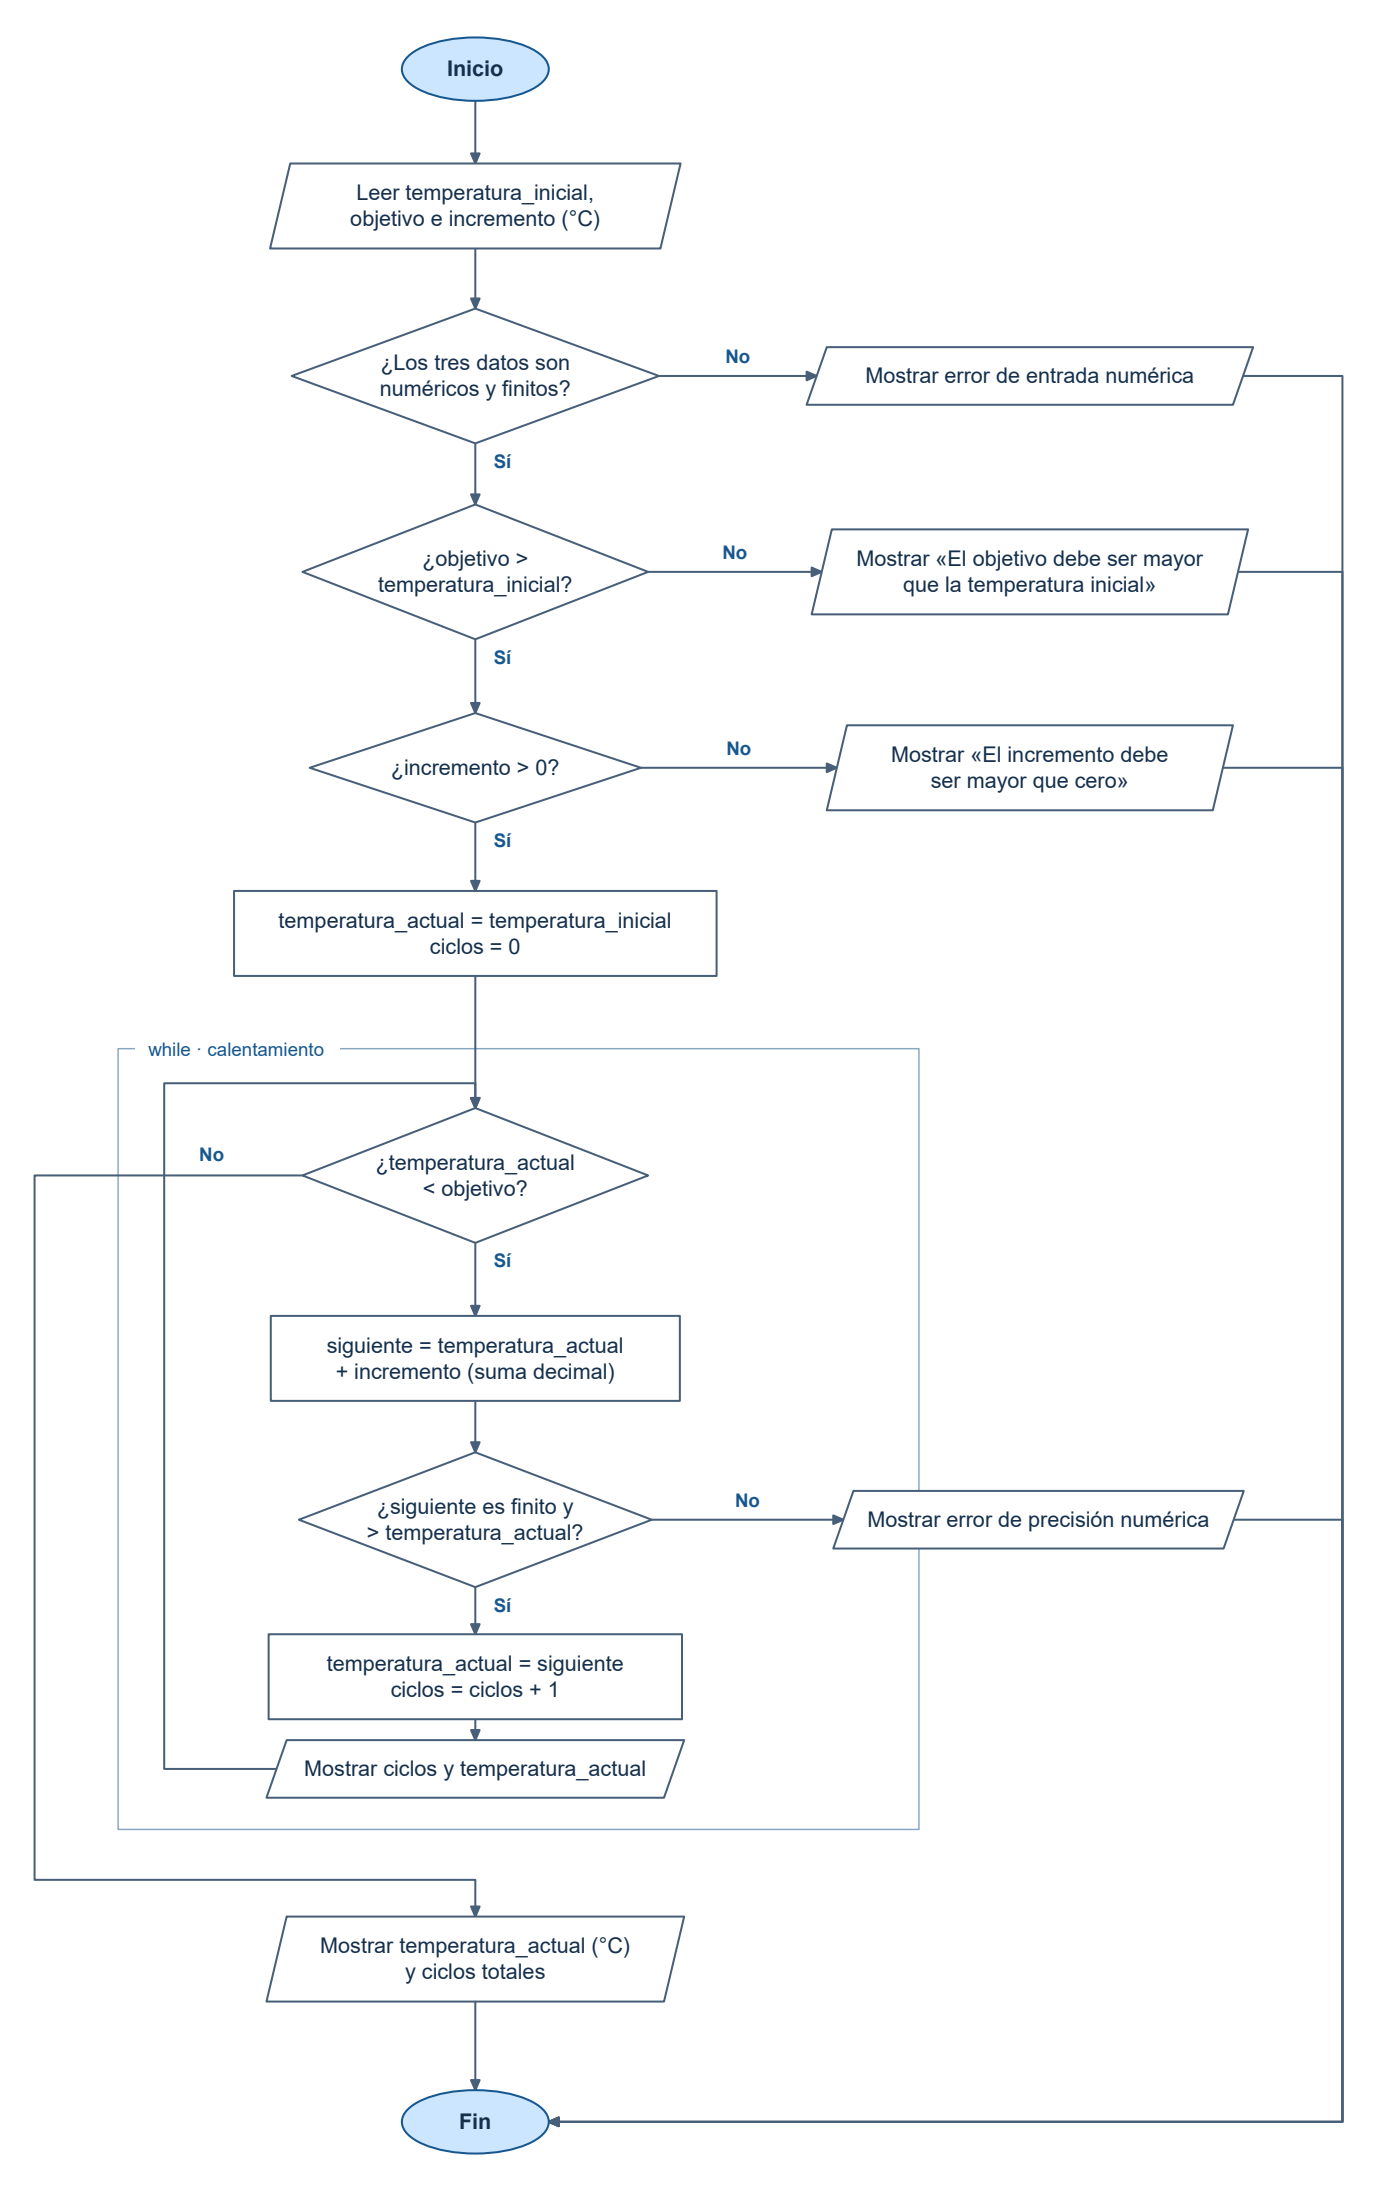

The diagram above was exported from draw.io. Its source (the exported page's mxGraphModel, read from the mxfile embedded in the PNG):
<mxGraphModel grid="1" gridSize="10" guides="1" page="0" pageWidth="956" pageHeight="1521" background="#FFFFFF">
  <root>
    <mxCell id="0" />
    <mxCell id="1" parent="0" />
    <mxCell id="marco0" parent="1" vertex="1" style="rounded=0;fillColor=none;strokeColor=#88A6C1;connectable=0;pointerEvents=0;" value="">
      <mxGeometry x="82" y="728.0" width="556" height="542" as="geometry" />
    </mxCell>
    <mxCell id="banda0" parent="1" vertex="1" style="text;align=center;verticalAlign=middle;fillColor=#FFFFFF;strokeColor=none;fontColor=#17578F;fontSize=13;fontFamily=Arial;" value="while · calentamiento">
      <mxGeometry x="94" y="719.0" width="142.1162109375" height="18" as="geometry" />
    </mxCell>
    <mxCell id="start" parent="1" vertex="1" style="whiteSpace=wrap;html=0;fontSize=15;fontFamily=Arial;align=center;verticalAlign=middle;strokeWidth=1.4;ellipse;fontStyle=1;fillColor=#CCE6FF;strokeColor=#17578F;fontColor=#15304D;" value="Inicio">
      <mxGeometry x="279.0" y="26.0" width="102" height="44" as="geometry" />
    </mxCell>
    <mxCell id="read" parent="1" vertex="1" style="whiteSpace=wrap;html=0;fontSize=15;fontFamily=Arial;align=center;verticalAlign=middle;strokeWidth=1.4;shape=parallelogram;perimeter=parallelogramPerimeter;fixedSize=1;size=14;fillColor=#FFFFFF;strokeColor=#475F78;fontColor=#15304D;" value="Leer temperatura_inicial,&#10;objetivo e incremento (°C)">
      <mxGeometry x="187.5" y="113.5" width="285" height="59" as="geometry" />
    </mxCell>
    <mxCell id="finite" parent="1" vertex="1" style="whiteSpace=wrap;html=0;fontSize=15;fontFamily=Arial;align=center;verticalAlign=middle;strokeWidth=1.4;rhombus;fillColor=#FFFFFF;strokeColor=#475F78;fontColor=#15304D;" value="¿Los tres datos son&#10;numéricos y finitos?">
      <mxGeometry x="202.5" y="214.2" width="255" height="93.6" as="geometry" />
    </mxCell>
    <mxCell id="err1" parent="1" vertex="1" style="whiteSpace=wrap;html=0;fontSize=15;fontFamily=Arial;align=center;verticalAlign=middle;strokeWidth=1.4;shape=parallelogram;perimeter=parallelogramPerimeter;fixedSize=1;size=14;fillColor=#FFFFFF;strokeColor=#475F78;fontColor=#15304D;" value="Mostrar error de entrada numérica">
      <mxGeometry x="560.0" y="241.0" width="310" height="40" as="geometry" />
    </mxCell>
    <mxCell id="goal" parent="1" vertex="1" style="whiteSpace=wrap;html=0;fontSize=15;fontFamily=Arial;align=center;verticalAlign=middle;strokeWidth=1.4;rhombus;fillColor=#FFFFFF;strokeColor=#475F78;fontColor=#15304D;" value="¿objetivo &gt;&#10;temperatura_inicial?">
      <mxGeometry x="210.0" y="350.2" width="240" height="93.6" as="geometry" />
    </mxCell>
    <mxCell id="err2" parent="1" vertex="1" style="whiteSpace=wrap;html=0;fontSize=15;fontFamily=Arial;align=center;verticalAlign=middle;strokeWidth=1.4;shape=parallelogram;perimeter=parallelogramPerimeter;fixedSize=1;size=14;fillColor=#FFFFFF;strokeColor=#475F78;fontColor=#15304D;" value="Mostrar «El objetivo debe ser mayor&#10;que la temperatura inicial»">
      <mxGeometry x="563.5" y="367.5" width="303" height="59" as="geometry" />
    </mxCell>
    <mxCell id="inc" parent="1" vertex="1" style="whiteSpace=wrap;html=0;fontSize=15;fontFamily=Arial;align=center;verticalAlign=middle;strokeWidth=1.4;rhombus;fillColor=#FFFFFF;strokeColor=#475F78;fontColor=#15304D;" value="¿incremento &gt; 0?">
      <mxGeometry x="215.0" y="495.0" width="230" height="76" as="geometry" />
    </mxCell>
    <mxCell id="err3" parent="1" vertex="1" style="whiteSpace=wrap;html=0;fontSize=15;fontFamily=Arial;align=center;verticalAlign=middle;strokeWidth=1.4;shape=parallelogram;perimeter=parallelogramPerimeter;fixedSize=1;size=14;fillColor=#FFFFFF;strokeColor=#475F78;fontColor=#15304D;" value="Mostrar «El incremento debe&#10;ser mayor que cero»">
      <mxGeometry x="574.0" y="503.5" width="282" height="59" as="geometry" />
    </mxCell>
    <mxCell id="init" parent="1" vertex="1" style="whiteSpace=wrap;html=0;fontSize=15;fontFamily=Arial;align=center;verticalAlign=middle;strokeWidth=1.4;rounded=0;fillColor=#FFFFFF;strokeColor=#475F78;fontColor=#15304D;" value="temperatura_actual = temperatura_inicial&#10;ciclos = 0">
      <mxGeometry x="162.5" y="618.5" width="335" height="59" as="geometry" />
    </mxCell>
    <mxCell id="loop" parent="1" vertex="1" style="whiteSpace=wrap;html=0;fontSize=15;fontFamily=Arial;align=center;verticalAlign=middle;strokeWidth=1.4;rhombus;fillColor=#FFFFFF;strokeColor=#475F78;fontColor=#15304D;" value="¿temperatura_actual&#10;&lt; objetivo?">
      <mxGeometry x="210.0" y="769.2" width="240" height="93.6" as="geometry" />
    </mxCell>
    <mxCell id="sum" parent="1" vertex="1" style="whiteSpace=wrap;html=0;fontSize=15;fontFamily=Arial;align=center;verticalAlign=middle;strokeWidth=1.4;rounded=0;fillColor=#FFFFFF;strokeColor=#475F78;fontColor=#15304D;" value="siguiente = temperatura_actual&#10;+ incremento (suma decimal)">
      <mxGeometry x="188.0" y="913.5" width="284" height="59" as="geometry" />
    </mxCell>
    <mxCell id="prec" parent="1" vertex="1" style="whiteSpace=wrap;html=0;fontSize=15;fontFamily=Arial;align=center;verticalAlign=middle;strokeWidth=1.4;rhombus;fillColor=#FFFFFF;strokeColor=#475F78;fontColor=#15304D;" value="¿siguiente es finito y&#10;&gt; temperatura_actual?">
      <mxGeometry x="207.5" y="1008.2" width="245" height="93.6" as="geometry" />
    </mxCell>
    <mxCell id="err4" parent="1" vertex="1" style="whiteSpace=wrap;html=0;fontSize=15;fontFamily=Arial;align=center;verticalAlign=middle;strokeWidth=1.4;shape=parallelogram;perimeter=parallelogramPerimeter;fixedSize=1;size=14;fillColor=#FFFFFF;strokeColor=#475F78;fontColor=#15304D;" value="Mostrar error de precisión numérica">
      <mxGeometry x="578.5" y="1035.0" width="285" height="40" as="geometry" />
    </mxCell>
    <mxCell id="apply" parent="1" vertex="1" style="whiteSpace=wrap;html=0;fontSize=15;fontFamily=Arial;align=center;verticalAlign=middle;strokeWidth=1.4;rounded=0;fillColor=#FFFFFF;strokeColor=#475F78;fontColor=#15304D;" value="temperatura_actual = siguiente&#10;ciclos = ciclos + 1">
      <mxGeometry x="186.5" y="1134.5" width="287" height="59" as="geometry" />
    </mxCell>
    <mxCell id="show" parent="1" vertex="1" style="whiteSpace=wrap;html=0;fontSize=15;fontFamily=Arial;align=center;verticalAlign=middle;strokeWidth=1.4;shape=parallelogram;perimeter=parallelogramPerimeter;fixedSize=1;size=14;fillColor=#FFFFFF;strokeColor=#475F78;fontColor=#15304D;" value="Mostrar ciclos y temperatura_actual">
      <mxGeometry x="185.0" y="1208.0" width="290" height="40" as="geometry" />
    </mxCell>
    <mxCell id="success" parent="1" vertex="1" style="whiteSpace=wrap;html=0;fontSize=15;fontFamily=Arial;align=center;verticalAlign=middle;strokeWidth=1.4;shape=parallelogram;perimeter=parallelogramPerimeter;fixedSize=1;size=14;fillColor=#FFFFFF;strokeColor=#475F78;fontColor=#15304D;" value="Mostrar temperatura_actual (°C)&#10;y ciclos totales">
      <mxGeometry x="185.0" y="1330.5" width="290" height="59" as="geometry" />
    </mxCell>
    <mxCell id="end" parent="1" vertex="1" style="whiteSpace=wrap;html=0;fontSize=15;fontFamily=Arial;align=center;verticalAlign=middle;strokeWidth=1.4;ellipse;fontStyle=1;fillColor=#CCE6FF;strokeColor=#17578F;fontColor=#15304D;" value="Fin">
      <mxGeometry x="279.0" y="1451.0" width="102" height="44" as="geometry" />
    </mxCell>
    <mxCell id="arista0" parent="1" edge="1" source="start" target="read" style="edgeStyle=none;rounded=0;endArrow=block;endFill=1;endSize=5;strokeWidth=1.3;strokeColor=#475F78;exitX=0.5;exitY=1;entryX=0.5;entryY=0;exitPerimeter=0;entryPerimeter=0;">
      <mxGeometry relative="1" as="geometry" />
    </mxCell>
    <mxCell id="arista1" parent="1" edge="1" source="read" target="finite" style="edgeStyle=none;rounded=0;endArrow=block;endFill=1;endSize=5;strokeWidth=1.3;strokeColor=#475F78;exitX=0.5;exitY=1;entryX=0.5;entryY=0;exitPerimeter=0;entryPerimeter=0;">
      <mxGeometry relative="1" as="geometry" />
    </mxCell>
    <mxCell id="arista2" parent="1" edge="1" source="finite" target="goal" style="edgeStyle=none;rounded=0;endArrow=block;endFill=1;endSize=5;strokeWidth=1.3;strokeColor=#475F78;exitX=0.5;exitY=1;entryX=0.5;entryY=0;exitPerimeter=0;entryPerimeter=0;">
      <mxGeometry relative="1" as="geometry" />
    </mxCell>
    <mxCell id="etiqueta2" parent="1" vertex="1" style="text;align=center;verticalAlign=middle;strokeColor=none;fillColor=#FFFFFF;fontSize=14;fontStyle=1;fontFamily=Arial;fontColor=#17578F;" value="Sí">
      <mxGeometry x="335" y="310.8" width="28" height="20" as="geometry" />
    </mxCell>
    <mxCell id="arista3" parent="1" edge="1" source="goal" target="inc" style="edgeStyle=none;rounded=0;endArrow=block;endFill=1;endSize=5;strokeWidth=1.3;strokeColor=#475F78;exitX=0.5;exitY=1;entryX=0.5;entryY=0;exitPerimeter=0;entryPerimeter=0;">
      <mxGeometry relative="1" as="geometry" />
    </mxCell>
    <mxCell id="etiqueta3" parent="1" vertex="1" style="text;align=center;verticalAlign=middle;strokeColor=none;fillColor=#FFFFFF;fontSize=14;fontStyle=1;fontFamily=Arial;fontColor=#17578F;" value="Sí">
      <mxGeometry x="335" y="446.8" width="28" height="20" as="geometry" />
    </mxCell>
    <mxCell id="arista4" parent="1" edge="1" source="inc" target="init" style="edgeStyle=none;rounded=0;endArrow=block;endFill=1;endSize=5;strokeWidth=1.3;strokeColor=#475F78;exitX=0.5;exitY=1;entryX=0.5;entryY=0;exitPerimeter=0;entryPerimeter=0;">
      <mxGeometry relative="1" as="geometry" />
    </mxCell>
    <mxCell id="etiqueta4" parent="1" vertex="1" style="text;align=center;verticalAlign=middle;strokeColor=none;fillColor=#FFFFFF;fontSize=14;fontStyle=1;fontFamily=Arial;fontColor=#17578F;" value="Sí">
      <mxGeometry x="335" y="574.0" width="28" height="20" as="geometry" />
    </mxCell>
    <mxCell id="arista5" parent="1" edge="1" source="init" target="loop" style="edgeStyle=none;rounded=0;endArrow=block;endFill=1;endSize=5;strokeWidth=1.3;strokeColor=#475F78;exitX=0.5;exitY=1;entryX=0.5;entryY=0;exitPerimeter=0;entryPerimeter=0;">
      <mxGeometry relative="1" as="geometry" />
    </mxCell>
    <mxCell id="arista6" parent="1" edge="1" source="loop" target="sum" style="edgeStyle=none;rounded=0;endArrow=block;endFill=1;endSize=5;strokeWidth=1.3;strokeColor=#475F78;exitX=0.5;exitY=1;entryX=0.5;entryY=0;exitPerimeter=0;entryPerimeter=0;">
      <mxGeometry relative="1" as="geometry" />
    </mxCell>
    <mxCell id="etiqueta6" parent="1" vertex="1" style="text;align=center;verticalAlign=middle;strokeColor=none;fillColor=#FFFFFF;fontSize=14;fontStyle=1;fontFamily=Arial;fontColor=#17578F;" value="Sí">
      <mxGeometry x="335" y="865.8" width="28" height="20" as="geometry" />
    </mxCell>
    <mxCell id="arista7" parent="1" edge="1" source="sum" target="prec" style="edgeStyle=none;rounded=0;endArrow=block;endFill=1;endSize=5;strokeWidth=1.3;strokeColor=#475F78;exitX=0.5;exitY=1;entryX=0.5;entryY=0;exitPerimeter=0;entryPerimeter=0;">
      <mxGeometry relative="1" as="geometry" />
    </mxCell>
    <mxCell id="arista8" parent="1" edge="1" source="prec" target="apply" style="edgeStyle=none;rounded=0;endArrow=block;endFill=1;endSize=5;strokeWidth=1.3;strokeColor=#475F78;exitX=0.5;exitY=1;entryX=0.5;entryY=0;exitPerimeter=0;entryPerimeter=0;">
      <mxGeometry relative="1" as="geometry" />
    </mxCell>
    <mxCell id="etiqueta8" parent="1" vertex="1" style="text;align=center;verticalAlign=middle;strokeColor=none;fillColor=#FFFFFF;fontSize=14;fontStyle=1;fontFamily=Arial;fontColor=#17578F;" value="Sí">
      <mxGeometry x="335" y="1104.8" width="28" height="20" as="geometry" />
    </mxCell>
    <mxCell id="arista9" parent="1" edge="1" source="apply" target="show" style="edgeStyle=none;rounded=0;endArrow=block;endFill=1;endSize=5;strokeWidth=1.3;strokeColor=#475F78;exitX=0.5;exitY=1;entryX=0.5;entryY=0;exitPerimeter=0;entryPerimeter=0;">
      <mxGeometry relative="1" as="geometry" />
    </mxCell>
    <mxCell id="arista10" parent="1" edge="1" source="finite" target="err1" style="edgeStyle=none;rounded=0;endArrow=block;endFill=1;endSize=5;strokeWidth=1.3;strokeColor=#475F78;exitX=1;exitY=0.5;entryX=0.02258064516129032;entryY=0.5;exitPerimeter=0;entryPerimeter=0;">
      <mxGeometry relative="1" as="geometry" />
    </mxCell>
    <mxCell id="etiqueta10" parent="1" vertex="1" style="text;align=center;verticalAlign=middle;strokeColor=none;fillColor=#FFFFFF;fontSize=14;fontStyle=1;fontFamily=Arial;fontColor=#17578F;" value="No">
      <mxGeometry x="498.25" y="238.0" width="28" height="20" as="geometry" />
    </mxCell>
    <mxCell id="arista11" parent="1" edge="1" source="err1" target="end" style="edgeStyle=none;rounded=0;endArrow=block;endFill=1;endSize=5;strokeWidth=1.3;strokeColor=#475F78;exitX=0.9774193548387097;exitY=0.5;entryX=1;entryY=0.5;exitPerimeter=0;entryPerimeter=0;">
      <mxGeometry relative="1" as="geometry">
        <Array as="points">
          <mxPoint x="932" y="261.0" />
          <mxPoint x="932" y="1473.0" />
        </Array>
      </mxGeometry>
    </mxCell>
    <mxCell id="arista12" parent="1" edge="1" source="goal" target="err2" style="edgeStyle=none;rounded=0;endArrow=block;endFill=1;endSize=5;strokeWidth=1.3;strokeColor=#475F78;exitX=1;exitY=0.5;entryX=0.0231023102310231;entryY=0.5;exitPerimeter=0;entryPerimeter=0;">
      <mxGeometry relative="1" as="geometry" />
    </mxCell>
    <mxCell id="etiqueta12" parent="1" vertex="1" style="text;align=center;verticalAlign=middle;strokeColor=none;fillColor=#FFFFFF;fontSize=14;fontStyle=1;fontFamily=Arial;fontColor=#17578F;" value="No">
      <mxGeometry x="496.25" y="374.0" width="28" height="20" as="geometry" />
    </mxCell>
    <mxCell id="arista13" parent="1" edge="1" source="err2" target="end" style="edgeStyle=none;rounded=0;endArrow=block;endFill=1;endSize=5;strokeWidth=1.3;strokeColor=#475F78;exitX=0.976897689768977;exitY=0.5;entryX=1;entryY=0.5;exitPerimeter=0;entryPerimeter=0;">
      <mxGeometry relative="1" as="geometry">
        <Array as="points">
          <mxPoint x="932" y="397.0" />
          <mxPoint x="932" y="1473.0" />
        </Array>
      </mxGeometry>
    </mxCell>
    <mxCell id="arista14" parent="1" edge="1" source="inc" target="err3" style="edgeStyle=none;rounded=0;endArrow=block;endFill=1;endSize=5;strokeWidth=1.3;strokeColor=#475F78;exitX=1;exitY=0.5;entryX=0.024822695035460994;entryY=0.5;exitPerimeter=0;entryPerimeter=0;">
      <mxGeometry relative="1" as="geometry" />
    </mxCell>
    <mxCell id="etiqueta14" parent="1" vertex="1" style="text;align=center;verticalAlign=middle;strokeColor=none;fillColor=#FFFFFF;fontSize=14;fontStyle=1;fontFamily=Arial;fontColor=#17578F;" value="No">
      <mxGeometry x="499.0" y="510.0" width="28" height="20" as="geometry" />
    </mxCell>
    <mxCell id="arista15" parent="1" edge="1" source="err3" target="end" style="edgeStyle=none;rounded=0;endArrow=block;endFill=1;endSize=5;strokeWidth=1.3;strokeColor=#475F78;exitX=0.975177304964539;exitY=0.5;entryX=1;entryY=0.5;exitPerimeter=0;entryPerimeter=0;">
      <mxGeometry relative="1" as="geometry">
        <Array as="points">
          <mxPoint x="932" y="533.0" />
          <mxPoint x="932" y="1473.0" />
        </Array>
      </mxGeometry>
    </mxCell>
    <mxCell id="arista16" parent="1" edge="1" source="prec" target="err4" style="edgeStyle=none;rounded=0;endArrow=block;endFill=1;endSize=5;strokeWidth=1.3;strokeColor=#475F78;exitX=1;exitY=0.5;entryX=0.02456140350877193;entryY=0.5;exitPerimeter=0;entryPerimeter=0;">
      <mxGeometry relative="1" as="geometry" />
    </mxCell>
    <mxCell id="etiqueta16" parent="1" vertex="1" style="text;align=center;verticalAlign=middle;strokeColor=none;fillColor=#FFFFFF;fontSize=14;fontStyle=1;fontFamily=Arial;fontColor=#17578F;" value="No">
      <mxGeometry x="505.0" y="1032.0" width="28" height="20" as="geometry" />
    </mxCell>
    <mxCell id="arista17" parent="1" edge="1" source="err4" target="end" style="edgeStyle=none;rounded=0;endArrow=block;endFill=1;endSize=5;strokeWidth=1.3;strokeColor=#475F78;exitX=0.9754385964912281;exitY=0.5;entryX=1;entryY=0.5;exitPerimeter=0;entryPerimeter=0;">
      <mxGeometry relative="1" as="geometry">
        <Array as="points">
          <mxPoint x="932" y="1055.0" />
          <mxPoint x="932" y="1473.0" />
        </Array>
      </mxGeometry>
    </mxCell>
    <mxCell id="arista18" parent="1" edge="1" source="loop" target="success" style="edgeStyle=none;rounded=0;endArrow=block;endFill=1;endSize=5;strokeWidth=1.3;strokeColor=#475F78;exitX=0;exitY=0.5;entryX=0.5;entryY=0;exitPerimeter=0;entryPerimeter=0;">
      <mxGeometry relative="1" as="geometry">
        <Array as="points">
          <mxPoint x="24" y="816.0" />
          <mxPoint x="24" y="1305.0" />
          <mxPoint x="330" y="1305.0" />
        </Array>
      </mxGeometry>
    </mxCell>
    <mxCell id="etiqueta18" parent="1" vertex="1" style="text;align=center;verticalAlign=middle;strokeColor=none;fillColor=#FFFFFF;fontSize=14;fontStyle=1;fontFamily=Arial;fontColor=#17578F;" value="No">
      <mxGeometry x="133" y="792.0" width="28" height="20" as="geometry" />
    </mxCell>
    <mxCell id="arista19" parent="1" edge="1" source="show" target="loop" style="edgeStyle=none;rounded=0;endArrow=block;endFill=1;endSize=5;strokeWidth=1.3;strokeColor=#475F78;exitX=0.02413793103448276;exitY=0.5;entryX=0.5;entryY=0;exitPerimeter=0;entryPerimeter=0;">
      <mxGeometry relative="1" as="geometry">
        <Array as="points">
          <mxPoint x="114" y="1228.0" />
          <mxPoint x="114" y="752.0" />
          <mxPoint x="330" y="752.0" />
        </Array>
      </mxGeometry>
    </mxCell>
    <mxCell id="arista20" parent="1" edge="1" source="success" target="end" style="edgeStyle=none;rounded=0;endArrow=block;endFill=1;endSize=5;strokeWidth=1.3;strokeColor=#475F78;exitX=0.5;exitY=1;entryX=0.5;entryY=0;exitPerimeter=0;entryPerimeter=0;">
      <mxGeometry relative="1" as="geometry" />
    </mxCell>
  </root>
</mxGraphModel>